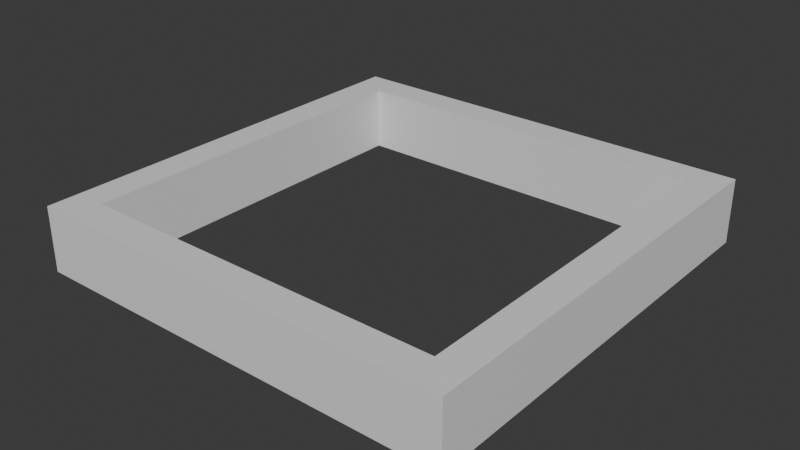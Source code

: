 # Source: QCTEQ_disp.blend  (saved by Blender 4.3.34; exported with 4.5.12 LTS)
import bpy
from mathutils import Matrix  # noqa: F401  (used for matrix-valued properties, if any)

bpy.ops.wm.read_factory_settings(use_empty=True)
scene = bpy.context.scene
scene.name = 'Scene'

# ---- collections
col_collection = bpy.data.collections.new('Collection'); scene.collection.children.link(col_collection)

# ---- materials (node trees are filled in below, after node groups)
mat_material = bpy.data.materials.new('Material')
mat_material.alpha_threshold = 0.0
mat_material.roughness = 0.5
mat_material.line_color = (0.0, 0.0, 0.0, 1.0)

# ---- material node trees
mat_material.use_nodes = True; mat_material.node_tree.nodes.clear()
_N = mat_material.node_tree.nodes; _L = mat_material.node_tree.links
n0 = _N.new('ShaderNodeOutputMaterial'); n0.name = 'Material Output'; n0.location = (300, 300)
n1 = _N.new('ShaderNodeBsdfPrincipled'); n1.name = 'Principled BSDF'; n1.location = (10, 300)
n1.inputs[3].default_value = 1.45
_L.new(n1.outputs[0], n0.inputs[0])
n0.is_active_output = True

# ---- world
world_world = bpy.data.worlds.new('World'); scene.world = world_world
world_world.use_nodes = True; world_world.node_tree.nodes.clear()
_N = world_world.node_tree.nodes; _L = world_world.node_tree.links
n0 = _N.new('ShaderNodeOutputWorld'); n0.name = 'World Output'; n0.location = (300, 300)
n1 = _N.new('ShaderNodeBackground'); n1.name = 'Background'; n1.location = (10, 300)
n1.inputs[0].default_value = (0.05088, 0.05088, 0.05088, 1.0)
_L.new(n1.outputs[0], n0.inputs[0])
n0.is_active_output = True
world_world.color = (0.05088, 0.05088, 0.05088)
world_world.sun_shadow_jitter_overblur = 0.0

# ---- meshes
me_cube = bpy.data.meshes.new('Cube')
me_cube.from_pydata([(1.0, 1.0, 1.0), (1.0, 1.0, -1.0), (1.0, -1.0, 1.0), (1.0, -1.0, -1.0), (-1.0, 1.0, 1.0), (-1.0, 1.0, -1.0), (-1.0, -1.0, 1.0), (-1.0, -1.0, -1.0), (-0.85, -0.85, 1.0), (0.85, 0.85, 1.0), (-0.85, 0.85, 1.0), (0.85, -0.85, 1.0), (0.85, -0.85, -1.0), (-0.85, 0.85, -1.0), (0.85, 0.85, -1.0), (-0.85, -0.85, -1.0)], [], [(4, 6, 2, 11, 8, 10), (2, 0, 4, 10, 9, 11), (3, 2, 6, 7), (7, 6, 4, 5), (15, 7, 5, 1, 3, 12, 14, 13), (3, 7, 15, 12), (1, 0, 2, 3), (5, 4, 0, 1), (13, 10, 8, 15), (14, 9, 10, 13), (11, 9, 14, 12), (8, 11, 12, 15)])
_uv = me_cube.uv_layers.new(name='UVMap')
_uv.uv.foreach_set('vector', [0.875, 0.5, 0.875, 0.75, 0.625, 0.75, 0.6438, 0.7313, 0.8563, 0.7313, 0.8563, 0.5188, 0.625, 0.75, 0.625, 0.5, 0.875, 0.5, 0.8563, 0.5188, 0.6438, 0.5188, 0.6438, 0.7313, 0.375, 0.75, 0.625, 0.75, 0.625, 1.0, 0.375, 1.0, 0.375, 0.0, 0.625, 0.0, 0.625, 0.25, 0.375, 0.25, 0.1438, 0.7313, 0.125, 0.75, 0.125, 0.5, 0.375, 0.5, 0.375, 0.75, 0.3563, 0.7313, 0.3563, 0.5188, 0.1437, 0.5188, 0.375, 0.75, 0.125, 0.75, 0.1438, 0.7313, 0.3563, 0.7313, 0.375, 0.5, 0.625, 0.5, 0.625, 0.75, 0.375, 0.75, 0.375, 0.25, 0.625, 0.25, 0.625, 0.5, 0.375, 0.5, 0.4813, 0.25, 0.5188, 0.25, 0.5188, 0.0, 0.4813, 0.0, 0.4813, 0.5, 0.5188, 0.5, 0.5188, 0.25, 0.4813, 0.25, 0.5188, 0.75, 0.5188, 0.5, 0.4813, 0.5, 0.4812, 0.75, 0.5188, 1.0, 0.5188, 0.75, 0.4812, 0.75, 0.4812, 1.0])
me_cube.materials.append(mat_material)
me_cube.use_mirror_vertex_groups = False
me_cube.update()

# ---- objects
ob_cube = bpy.data.objects.new('Cube', me_cube)

# ---- transforms, parenting, visibility, modifiers, constraints
ob_cube.location = (0.0, 0.0, 0.0)
ob_cube.scale = (1.0, 1.0, 0.15)
ob_cube.lock_rotations_4d = False
ob_cube.empty_display_type = 'ARROWS'
ob_cube.lineart.crease_threshold = 0.0

# ---- collection membership
col_collection.objects.link(ob_cube)

# ---- scene / render settings (as saved in the file)
scene.frame_start = 1; scene.frame_end = 250; scene.frame_set(1)
scene.render.engine = 'BLENDER_EEVEE_NEXT'
bpy.context.view_layer.update()

# ---- added for rendering (the .blend has no active camera and no usable light): camera, sun
cam_auto = bpy.data.cameras.new('AutoCamera')
cam_auto.lens = 50.0
cam_auto.sensor_width = 36.0
cam_auto.clip_end = 1000.0
ob_auto_camera = bpy.data.objects.new('AutoCamera', cam_auto)
scene.collection.objects.link(ob_auto_camera)
ob_auto_camera.location = (2.63161, -3.15793, 2.10529)
ob_auto_camera.rotation_euler = (1.09748, -7.21219e-08, 0.694738)
scene.camera = ob_auto_camera
light_auto_sun = bpy.data.lights.new('AutoSun', 'SUN')
light_auto_sun.energy = 3.0
light_auto_sun.angle = 0.0523599
ob_auto_sun = bpy.data.objects.new('AutoSun', light_auto_sun)
scene.collection.objects.link(ob_auto_sun)
ob_auto_sun.rotation_euler = (0.872665, 0.174533, 0.523599)
bpy.context.view_layer.update()
